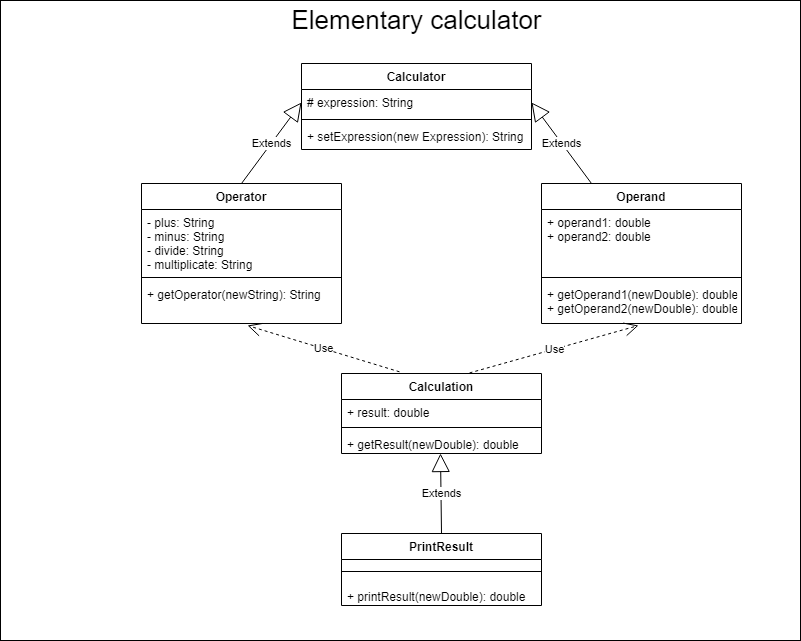

The diagram above was exported from draw.io. Its source (the exported page's mxGraphModel, read from the mxfile embedded in the PNG):
<mxGraphModel dx="1102" dy="582" grid="1" gridSize="10" guides="1" tooltips="1" connect="1" arrows="1" fold="1" page="1" pageScale="1" pageWidth="827" pageHeight="1169" math="0" shadow="0">
  <root>
    <mxCell id="0" />
    <mxCell id="1" parent="0" />
    <mxCell id="-MPpgc-MaAEQt5UwyruT-26" value="" style="rounded=0;whiteSpace=wrap;html=1;" vertex="1" parent="1">
      <mxGeometry x="20" width="800" height="640" as="geometry" />
    </mxCell>
    <mxCell id="-MPpgc-MaAEQt5UwyruT-1" value="Calculator" style="swimlane;fontStyle=1;align=center;verticalAlign=top;childLayout=stackLayout;horizontal=1;startSize=26;horizontalStack=0;resizeParent=1;resizeParentMax=0;resizeLast=0;collapsible=1;marginBottom=0;" vertex="1" parent="1">
      <mxGeometry x="321" y="63" width="230" height="86" as="geometry">
        <mxRectangle x="320" y="50" width="100" height="26" as="alternateBounds" />
      </mxGeometry>
    </mxCell>
    <mxCell id="-MPpgc-MaAEQt5UwyruT-2" value="# expression: String" style="text;strokeColor=none;fillColor=none;align=left;verticalAlign=top;spacingLeft=4;spacingRight=4;overflow=hidden;rotatable=0;points=[[0,0.5],[1,0.5]];portConstraint=eastwest;" vertex="1" parent="-MPpgc-MaAEQt5UwyruT-1">
      <mxGeometry y="26" width="230" height="26" as="geometry" />
    </mxCell>
    <mxCell id="-MPpgc-MaAEQt5UwyruT-3" value="" style="line;strokeWidth=1;fillColor=none;align=left;verticalAlign=middle;spacingTop=-1;spacingLeft=3;spacingRight=3;rotatable=0;labelPosition=right;points=[];portConstraint=eastwest;" vertex="1" parent="-MPpgc-MaAEQt5UwyruT-1">
      <mxGeometry y="52" width="230" height="8" as="geometry" />
    </mxCell>
    <mxCell id="-MPpgc-MaAEQt5UwyruT-4" value="+ setExpression(new Expression): String" style="text;strokeColor=none;fillColor=none;align=left;verticalAlign=top;spacingLeft=4;spacingRight=4;overflow=hidden;rotatable=0;points=[[0,0.5],[1,0.5]];portConstraint=eastwest;" vertex="1" parent="-MPpgc-MaAEQt5UwyruT-1">
      <mxGeometry y="60" width="230" height="26" as="geometry" />
    </mxCell>
    <mxCell id="-MPpgc-MaAEQt5UwyruT-5" value="Extends" style="endArrow=block;endSize=16;endFill=0;html=1;exitX=0.5;exitY=0;exitDx=0;exitDy=0;entryX=0;entryY=0.5;entryDx=0;entryDy=0;" edge="1" parent="1" source="-MPpgc-MaAEQt5UwyruT-6" target="-MPpgc-MaAEQt5UwyruT-2">
      <mxGeometry width="160" relative="1" as="geometry">
        <mxPoint x="171" y="213" as="sourcePoint" />
        <mxPoint x="491" y="313" as="targetPoint" />
      </mxGeometry>
    </mxCell>
    <mxCell id="-MPpgc-MaAEQt5UwyruT-6" value="Operator" style="swimlane;fontStyle=1;align=center;verticalAlign=top;childLayout=stackLayout;horizontal=1;startSize=26;horizontalStack=0;resizeParent=1;resizeParentMax=0;resizeLast=0;collapsible=1;marginBottom=0;" vertex="1" parent="1">
      <mxGeometry x="161" y="183" width="200" height="140" as="geometry">
        <mxRectangle x="90" y="200" width="80" height="26" as="alternateBounds" />
      </mxGeometry>
    </mxCell>
    <mxCell id="-MPpgc-MaAEQt5UwyruT-7" value="- plus: String&#10;- minus: String&#10;- divide: String&#10;- multiplicate: String" style="text;strokeColor=none;fillColor=none;align=left;verticalAlign=top;spacingLeft=4;spacingRight=4;overflow=hidden;rotatable=0;points=[[0,0.5],[1,0.5]];portConstraint=eastwest;" vertex="1" parent="-MPpgc-MaAEQt5UwyruT-6">
      <mxGeometry y="26" width="200" height="64" as="geometry" />
    </mxCell>
    <mxCell id="-MPpgc-MaAEQt5UwyruT-8" value="" style="line;strokeWidth=1;fillColor=none;align=left;verticalAlign=middle;spacingTop=-1;spacingLeft=3;spacingRight=3;rotatable=0;labelPosition=right;points=[];portConstraint=eastwest;" vertex="1" parent="-MPpgc-MaAEQt5UwyruT-6">
      <mxGeometry y="90" width="200" height="8" as="geometry" />
    </mxCell>
    <mxCell id="-MPpgc-MaAEQt5UwyruT-9" value="+ getOperator(newString): String" style="text;strokeColor=none;fillColor=none;align=left;verticalAlign=top;spacingLeft=4;spacingRight=4;overflow=hidden;rotatable=0;points=[[0,0.5],[1,0.5]];portConstraint=eastwest;" vertex="1" parent="-MPpgc-MaAEQt5UwyruT-6">
      <mxGeometry y="98" width="200" height="42" as="geometry" />
    </mxCell>
    <mxCell id="-MPpgc-MaAEQt5UwyruT-10" value="Operand" style="swimlane;fontStyle=1;align=center;verticalAlign=top;childLayout=stackLayout;horizontal=1;startSize=26;horizontalStack=0;resizeParent=1;resizeParentMax=0;resizeLast=0;collapsible=1;marginBottom=0;" vertex="1" parent="1">
      <mxGeometry x="561" y="183" width="200" height="140" as="geometry">
        <mxRectangle x="90" y="200" width="80" height="26" as="alternateBounds" />
      </mxGeometry>
    </mxCell>
    <mxCell id="-MPpgc-MaAEQt5UwyruT-11" value="+ operand1: double&#10;+ operand2: double&#10;" style="text;strokeColor=none;fillColor=none;align=left;verticalAlign=top;spacingLeft=4;spacingRight=4;overflow=hidden;rotatable=0;points=[[0,0.5],[1,0.5]];portConstraint=eastwest;" vertex="1" parent="-MPpgc-MaAEQt5UwyruT-10">
      <mxGeometry y="26" width="200" height="64" as="geometry" />
    </mxCell>
    <mxCell id="-MPpgc-MaAEQt5UwyruT-12" value="" style="line;strokeWidth=1;fillColor=none;align=left;verticalAlign=middle;spacingTop=-1;spacingLeft=3;spacingRight=3;rotatable=0;labelPosition=right;points=[];portConstraint=eastwest;" vertex="1" parent="-MPpgc-MaAEQt5UwyruT-10">
      <mxGeometry y="90" width="200" height="8" as="geometry" />
    </mxCell>
    <mxCell id="-MPpgc-MaAEQt5UwyruT-13" value="+ getOperand1(newDouble): double&#10;+ getOperand2(newDouble): double" style="text;strokeColor=none;fillColor=none;align=left;verticalAlign=top;spacingLeft=4;spacingRight=4;overflow=hidden;rotatable=0;points=[[0,0.5],[1,0.5]];portConstraint=eastwest;" vertex="1" parent="-MPpgc-MaAEQt5UwyruT-10">
      <mxGeometry y="98" width="200" height="42" as="geometry" />
    </mxCell>
    <mxCell id="-MPpgc-MaAEQt5UwyruT-14" value="Extends" style="endArrow=block;endSize=16;endFill=0;html=1;entryX=1;entryY=0.5;entryDx=0;entryDy=0;exitX=0.25;exitY=0;exitDx=0;exitDy=0;" edge="1" parent="1" source="-MPpgc-MaAEQt5UwyruT-10" target="-MPpgc-MaAEQt5UwyruT-2">
      <mxGeometry width="160" relative="1" as="geometry">
        <mxPoint x="111" y="223" as="sourcePoint" />
        <mxPoint x="331" y="87.96399999999994" as="targetPoint" />
      </mxGeometry>
    </mxCell>
    <mxCell id="-MPpgc-MaAEQt5UwyruT-15" value="Calculation" style="swimlane;fontStyle=1;align=center;verticalAlign=top;childLayout=stackLayout;horizontal=1;startSize=26;horizontalStack=0;resizeParent=1;resizeParentMax=0;resizeLast=0;collapsible=1;marginBottom=0;" vertex="1" parent="1">
      <mxGeometry x="361" y="373" width="200" height="80" as="geometry">
        <mxRectangle x="90" y="200" width="80" height="26" as="alternateBounds" />
      </mxGeometry>
    </mxCell>
    <mxCell id="-MPpgc-MaAEQt5UwyruT-16" value="+ result: double" style="text;strokeColor=none;fillColor=none;align=left;verticalAlign=top;spacingLeft=4;spacingRight=4;overflow=hidden;rotatable=0;points=[[0,0.5],[1,0.5]];portConstraint=eastwest;" vertex="1" parent="-MPpgc-MaAEQt5UwyruT-15">
      <mxGeometry y="26" width="200" height="24" as="geometry" />
    </mxCell>
    <mxCell id="-MPpgc-MaAEQt5UwyruT-17" value="" style="line;strokeWidth=1;fillColor=none;align=left;verticalAlign=middle;spacingTop=-1;spacingLeft=3;spacingRight=3;rotatable=0;labelPosition=right;points=[];portConstraint=eastwest;" vertex="1" parent="-MPpgc-MaAEQt5UwyruT-15">
      <mxGeometry y="50" width="200" height="8" as="geometry" />
    </mxCell>
    <mxCell id="-MPpgc-MaAEQt5UwyruT-18" value="+ getResult(newDouble): double" style="text;strokeColor=none;fillColor=none;align=left;verticalAlign=top;spacingLeft=4;spacingRight=4;overflow=hidden;rotatable=0;points=[[0,0.5],[1,0.5]];portConstraint=eastwest;" vertex="1" parent="-MPpgc-MaAEQt5UwyruT-15">
      <mxGeometry y="58" width="200" height="22" as="geometry" />
    </mxCell>
    <mxCell id="-MPpgc-MaAEQt5UwyruT-19" value="Use" style="endArrow=open;endSize=12;dashed=1;html=1;entryX=0.53;entryY=1.048;entryDx=0;entryDy=0;entryPerimeter=0;exitX=0.29;exitY=-0.021;exitDx=0;exitDy=0;exitPerimeter=0;" edge="1" parent="1" source="-MPpgc-MaAEQt5UwyruT-15" target="-MPpgc-MaAEQt5UwyruT-9">
      <mxGeometry width="160" relative="1" as="geometry">
        <mxPoint x="141" y="363" as="sourcePoint" />
        <mxPoint x="301" y="363" as="targetPoint" />
      </mxGeometry>
    </mxCell>
    <mxCell id="-MPpgc-MaAEQt5UwyruT-20" value="Use" style="endArrow=open;endSize=12;dashed=1;html=1;entryX=0.485;entryY=1.048;entryDx=0;entryDy=0;entryPerimeter=0;exitX=0.64;exitY=-0.007;exitDx=0;exitDy=0;exitPerimeter=0;" edge="1" parent="1" source="-MPpgc-MaAEQt5UwyruT-15" target="-MPpgc-MaAEQt5UwyruT-13">
      <mxGeometry width="160" relative="1" as="geometry">
        <mxPoint x="491" y="343" as="sourcePoint" />
        <mxPoint x="651" y="343" as="targetPoint" />
      </mxGeometry>
    </mxCell>
    <mxCell id="-MPpgc-MaAEQt5UwyruT-21" value="PrintResult" style="swimlane;fontStyle=1;align=center;verticalAlign=top;childLayout=stackLayout;horizontal=1;startSize=26;horizontalStack=0;resizeParent=1;resizeParentMax=0;resizeLast=0;collapsible=1;marginBottom=0;" vertex="1" parent="1">
      <mxGeometry x="361" y="533" width="200" height="72" as="geometry">
        <mxRectangle x="90" y="200" width="80" height="26" as="alternateBounds" />
      </mxGeometry>
    </mxCell>
    <mxCell id="-MPpgc-MaAEQt5UwyruT-23" value="" style="line;strokeWidth=1;fillColor=none;align=left;verticalAlign=middle;spacingTop=-1;spacingLeft=3;spacingRight=3;rotatable=0;labelPosition=right;points=[];portConstraint=eastwest;" vertex="1" parent="-MPpgc-MaAEQt5UwyruT-21">
      <mxGeometry y="26" width="200" height="24" as="geometry" />
    </mxCell>
    <mxCell id="-MPpgc-MaAEQt5UwyruT-24" value="+ printResult(newDouble): double" style="text;strokeColor=none;fillColor=none;align=left;verticalAlign=top;spacingLeft=4;spacingRight=4;overflow=hidden;rotatable=0;points=[[0,0.5],[1,0.5]];portConstraint=eastwest;" vertex="1" parent="-MPpgc-MaAEQt5UwyruT-21">
      <mxGeometry y="50" width="200" height="22" as="geometry" />
    </mxCell>
    <mxCell id="-MPpgc-MaAEQt5UwyruT-25" value="Extends" style="endArrow=block;endSize=16;endFill=0;html=1;entryX=0.495;entryY=1;entryDx=0;entryDy=0;entryPerimeter=0;exitX=0.5;exitY=0;exitDx=0;exitDy=0;" edge="1" parent="1" source="-MPpgc-MaAEQt5UwyruT-21" target="-MPpgc-MaAEQt5UwyruT-18">
      <mxGeometry width="160" relative="1" as="geometry">
        <mxPoint x="460" y="523" as="sourcePoint" />
        <mxPoint x="461" y="493" as="targetPoint" />
      </mxGeometry>
    </mxCell>
    <mxCell id="-MPpgc-MaAEQt5UwyruT-27" value="&lt;font style=&quot;font-size: 26px;&quot;&gt;Elementary calculator&lt;/font&gt;" style="text;html=1;strokeColor=none;fillColor=none;align=center;verticalAlign=middle;whiteSpace=wrap;rounded=0;fontSize=26;" vertex="1" parent="1">
      <mxGeometry x="277.5" y="10" width="317" height="20" as="geometry" />
    </mxCell>
  </root>
</mxGraphModel>